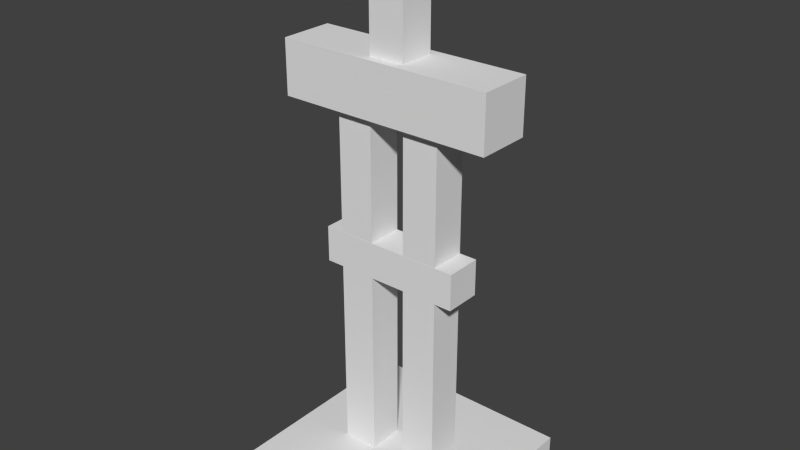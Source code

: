 # Source: armorstand.blend  (saved by Blender 2.76.0; exported with 4.5.12 LTS)
import bpy
from mathutils import Matrix  # noqa: F401  (used for matrix-valued properties, if any)

bpy.ops.wm.read_factory_settings(use_empty=True)
scene = bpy.context.scene
scene.name = 'Scene'

# ---- collections
col_collection_1 = bpy.data.collections.new('Collection 1'); scene.collection.children.link(col_collection_1)

# ---- world
world_world = bpy.data.worlds.new('World'); scene.world = world_world
world_world.color = (0.05088, 0.05088, 0.05088)
world_world.use_sun_shadow = False
world_world.sun_shadow_jitter_overblur = 0.0
world_world.cycles.sampling_method = 'MANUAL'
world_world.cycles.sample_map_resolution = 256

# ---- meshes
me_cube_011 = bpy.data.meshes.new('Cube.011')
me_cube_011.from_pydata([(-1.0, -1.0, -1.0), (-1.0, -1.0, 1.0), (-1.0, 1.0, -1.0), (-1.0, 1.0, 1.0), (1.0, -1.0, -1.0), (1.0, -1.0, 1.0), (1.0, 1.0, -1.0), (1.0, 1.0, 1.0)], [], [(0, 1, 3, 2), (2, 3, 7, 6), (6, 7, 5, 4), (4, 5, 1, 0), (2, 6, 4, 0), (7, 3, 1, 5)])
_uv = me_cube_011.uv_layers.new(name='UVMap')
_uv.uv.foreach_set('vector', [0.1875, 0.2969, 0.1875, 0.3125, 0.0, 0.3125, 0.0, 0.2969, 0.75, 0.2969, 0.75, 0.3125, 0.5625, 0.3125, 0.5625, 0.2969, 0.5625, 0.2969, 0.5625, 0.3125, 0.375, 0.3125, 0.375, 0.2969, 0.375, 0.2969, 0.375, 0.3125, 0.1875, 0.3125, 0.1875, 0.2969, 0.5625, 0.5, 0.375, 0.5, 0.375, 0.3125, 0.5625, 0.3125, 0.375, 0.5, 0.1875, 0.5, 0.1875, 0.3125, 0.375, 0.3125])
me_cube_011.use_remesh_preserve_volume = False
me_cube_011.use_remesh_preserve_attributes = False
me_cube_011.use_mirror_vertex_groups = False
me_cube_011.update()
me_cube_010 = bpy.data.meshes.new('Cube.010')
me_cube_010.from_pydata([(-1.0, -1.0, -1.0), (-1.0, -1.0, 1.0), (-1.0, 1.0, -1.0), (-1.0, 1.0, 1.0), (1.0, -1.0, -1.0), (1.0, -1.0, 1.0), (1.0, 1.0, -1.0), (1.0, 1.0, 1.0)], [], [(0, 1, 3, 2), (2, 3, 7, 6), (6, 7, 5, 4), (4, 5, 1, 0), (2, 6, 4, 0), (7, 3, 1, 5)])
_uv = me_cube_010.uv_layers.new(name='UVMap')
_uv.uv.foreach_set('vector', [0.03125, 0.1875, 0.03125, 0.2188, 0.0, 0.2188, 0.0, 0.1875, 0.3125, 0.1875, 0.3125, 0.2188, 0.1875, 0.2188, 0.1875, 0.1875, 0.1875, 0.1875, 0.1875, 0.2188, 0.1562, 0.2188, 0.1562, 0.1875, 0.1562, 0.1875, 0.1562, 0.2188, 0.03125, 0.2188, 0.03125, 0.1875, 0.2812, 0.25, 0.1562, 0.25, 0.1562, 0.2188, 0.2812, 0.2188, 0.1562, 0.25, 0.03125, 0.25, 0.03125, 0.2188, 0.1562, 0.2188])
me_cube_010.use_remesh_preserve_volume = False
me_cube_010.use_remesh_preserve_attributes = False
me_cube_010.use_mirror_vertex_groups = False
me_cube_010.update()
me_cube_009 = bpy.data.meshes.new('Cube.009')
me_cube_009.from_pydata([(-1.0, -1.0, -1.0), (-1.0, -1.0, 1.0), (-1.0, 1.0, -1.0), (-1.0, 1.0, 1.0), (1.0, -1.0, -1.0), (1.0, -1.0, 1.0), (1.0, 1.0, -1.0), (1.0, 1.0, 1.0)], [], [(0, 1, 3, 2), (2, 3, 7, 6), (6, 7, 5, 4), (4, 5, 1, 0), (2, 6, 4, 0), (7, 3, 1, 5)])
_uv = me_cube_009.uv_layers.new(name='UVMap')
_uv.uv.foreach_set('vector', [0.2812, 0.5, 0.2812, 0.5469, 0.2344, 0.5469, 0.2344, 0.5, 0.4688, 0.5, 0.4688, 0.5469, 0.2812, 0.5469, 0.2812, 0.5, 0.04688, 0.5, 0.04688, 0.5469, 0.0, 0.5469, 0.0, 0.5, 0.2344, 0.5, 0.2344, 0.5469, 0.04688, 0.5469, 0.04688, 0.5, 0.4219, 0.5938, 0.2344, 0.5938, 0.2344, 0.5469, 0.4219, 0.5469, 0.2344, 0.5938, 0.04688, 0.5938, 0.04688, 0.5469, 0.2344, 0.5469])
me_cube_009.use_remesh_preserve_volume = False
me_cube_009.use_remesh_preserve_attributes = False
me_cube_009.use_mirror_vertex_groups = False
me_cube_009.update()
me_cube_005 = bpy.data.meshes.new('Cube.005')
me_cube_005.from_pydata([(-1.0, -1.0, -1.0), (-1.0, -1.0, 1.0), (-1.0, 1.0, -1.0), (-1.0, 1.0, 1.0), (1.0, -1.0, -1.0), (1.0, -1.0, 1.0), (1.0, 1.0, -1.0), (1.0, 1.0, 1.0)], [], [(0, 1, 3, 2), (2, 3, 7, 6), (6, 7, 5, 4), (4, 5, 1, 0), (2, 6, 4, 0), (7, 3, 1, 5)])
_uv = me_cube_005.uv_layers.new(name='UVMap')
_uv.uv.foreach_set('vector', [0.6875, 0.5469, 0.6875, 0.7188, 0.7188, 0.7188, 0.7188, 0.5469, 0.7188, 0.5469, 0.7188, 0.7188, 0.75, 0.7188, 0.75, 0.5469, 0.625, 0.5469, 0.625, 0.7188, 0.6562, 0.7188, 0.6562, 0.5469, 0.6562, 0.5469, 0.6562, 0.7188, 0.6875, 0.7188, 0.6875, 0.5469, 0.7188, 0.75, 0.6875, 0.75, 0.6875, 0.7188, 0.7188, 0.7188, 0.6875, 0.75, 0.6562, 0.75, 0.6562, 0.7188, 0.6875, 0.7188])
me_cube_005.use_remesh_preserve_volume = False
me_cube_005.use_remesh_preserve_attributes = False
me_cube_005.use_mirror_vertex_groups = False
me_cube_005.update()
me_cube_004 = bpy.data.meshes.new('Cube.004')
me_cube_004.from_pydata([(-1.0, -1.0, -1.0), (-1.0, -1.0, 1.0), (-1.0, 1.0, -1.0), (-1.0, 1.0, 1.0), (1.0, -1.0, -1.0), (1.0, -1.0, 1.0), (1.0, 1.0, -1.0), (1.0, 1.0, 1.0)], [], [(0, 1, 3, 2), (2, 3, 7, 6), (6, 7, 5, 4), (4, 5, 1, 0), (2, 6, 4, 0), (7, 3, 1, 5)])
_uv = me_cube_004.uv_layers.new(name='UVMap')
_uv.uv.foreach_set('vector', [0.2812, 0.8438, 0.2812, 0.9688, 0.25, 0.9688, 0.25, 0.8438, 0.375, 0.8438, 0.375, 0.9688, 0.3438, 0.9688, 0.3438, 0.8438, 0.3438, 0.8438, 0.3438, 0.9688, 0.3125, 0.9688, 0.3125, 0.8438, 0.3125, 0.8438, 0.3125, 0.9688, 0.2812, 0.9688, 0.2812, 0.8438, 0.3438, 1.0, 0.3125, 1.0, 0.3125, 0.9688, 0.3438, 0.9688, 0.3125, 1.0, 0.2812, 1.0, 0.2812, 0.9688, 0.3125, 0.9688])
me_cube_004.use_remesh_preserve_volume = False
me_cube_004.use_remesh_preserve_attributes = False
me_cube_004.use_mirror_vertex_groups = False
me_cube_004.update()
me_cube_003 = bpy.data.meshes.new('Cube.003')
me_cube_003.from_pydata([(-1.0, -1.0, -1.0), (-1.0, -1.0, 1.0), (-1.0, 1.0, -1.0), (-1.0, 1.0, 1.0), (1.0, -1.0, -1.0), (1.0, -1.0, 1.0), (1.0, 1.0, -1.0), (1.0, 1.0, 1.0)], [], [(0, 1, 3, 2), (2, 3, 7, 6), (6, 7, 5, 4), (4, 5, 1, 0), (2, 6, 4, 0), (7, 3, 1, 5)])
_uv = me_cube_003.uv_layers.new(name='UVMap')
_uv.uv.foreach_set('vector', [0.7812, 0.5938, 0.7812, 0.7188, 0.75, 0.7188, 0.75, 0.5938, 0.875, 0.5938, 0.875, 0.7188, 0.8438, 0.7188, 0.8438, 0.5938, 0.8438, 0.5938, 0.8438, 0.7188, 0.8125, 0.7188, 0.8125, 0.5938, 0.8125, 0.5938, 0.8125, 0.7188, 0.7812, 0.7188, 0.7812, 0.5938, 0.8438, 0.75, 0.8125, 0.75, 0.8125, 0.7188, 0.8438, 0.7188, 0.8125, 0.75, 0.7812, 0.75, 0.7812, 0.7188, 0.8125, 0.7188])
me_cube_003.use_remesh_preserve_volume = False
me_cube_003.use_remesh_preserve_attributes = False
me_cube_003.use_mirror_vertex_groups = False
me_cube_003.update()
me_cube_001 = bpy.data.meshes.new('Cube.001')
me_cube_001.from_pydata([(-1.0, -1.0, -1.0), (-1.0, -1.0, 1.0), (-1.0, 1.0, -1.0), (-1.0, 1.0, 1.0), (1.0, -1.0, -1.0), (1.0, -1.0, 1.0), (1.0, 1.0, -1.0), (1.0, 1.0, 1.0)], [], [(0, 1, 3, 2), (2, 3, 7, 6), (6, 7, 5, 4), (4, 5, 1, 0), (2, 6, 4, 0), (7, 3, 1, 5)])
_uv = me_cube_001.uv_layers.new(name='UVMap')
_uv.uv.foreach_set('vector', [0.1562, 0.7969, 0.1562, 0.9688, 0.125, 0.9688, 0.125, 0.7969, 0.25, 0.7969, 0.25, 0.9688, 0.2188, 0.9688, 0.2188, 0.7969, 0.2188, 0.7969, 0.2188, 0.9688, 0.1875, 0.9688, 0.1875, 0.7969, 0.1875, 0.7969, 0.1875, 0.9688, 0.1562, 0.9688, 0.1562, 0.7969, 0.2188, 1.0, 0.1875, 1.0, 0.1875, 0.9688, 0.2188, 0.9688, 0.1875, 1.0, 0.1562, 1.0, 0.1562, 0.9688, 0.1875, 0.9688])
me_cube_001.use_remesh_preserve_volume = False
me_cube_001.use_remesh_preserve_attributes = False
me_cube_001.use_mirror_vertex_groups = False
me_cube_001.update()
me_cube = bpy.data.meshes.new('Cube')
me_cube.from_pydata([(-1.0, -1.0, -1.0), (-1.0, -1.0, 1.0), (-1.0, 1.0, -1.0), (-1.0, 1.0, 1.0), (1.0, -1.0, -1.0), (1.0, -1.0, 1.0), (1.0, 1.0, -1.0), (1.0, 1.0, 1.0)], [], [(0, 1, 3, 2), (2, 3, 7, 6), (6, 7, 5, 4), (4, 5, 1, 0), (2, 6, 4, 0), (7, 3, 1, 5)])
_uv = me_cube.uv_layers.new(name='UVMap')
_uv.uv.foreach_set('vector', [0.03125, 0.8594, 0.03125, 0.9688, 0.0, 0.9688, 0.0, 0.8594, 0.125, 0.8594, 0.125, 0.9688, 0.09375, 0.9688, 0.09375, 0.8594, 0.09375, 0.8594, 0.09375, 0.9688, 0.0625, 0.9688, 0.0625, 0.8594, 0.0625, 0.8594, 0.0625, 0.9688, 0.03125, 0.9688, 0.03125, 0.8594, 0.09375, 1.0, 0.0625, 1.0, 0.0625, 0.9688, 0.09375, 0.9688, 0.0625, 1.0, 0.03125, 1.0, 0.03125, 0.9688, 0.0625, 0.9688])
me_cube.use_remesh_preserve_volume = False
me_cube.use_remesh_preserve_attributes = False
me_cube.use_mirror_vertex_groups = False
me_cube.update()

# ---- objects
ob_cube_011 = bpy.data.objects.new('Cube.011', me_cube_011)
ob_cube_010 = bpy.data.objects.new('Cube.010', me_cube_010)
ob_cube_009 = bpy.data.objects.new('Cube.009', me_cube_009)
ob_cube_005 = bpy.data.objects.new('Cube.005', me_cube_005)
ob_cube_004 = bpy.data.objects.new('Cube.004', me_cube_004)
ob_cube_003 = bpy.data.objects.new('Cube.003', me_cube_003)
ob_cube_001 = bpy.data.objects.new('Cube.001', me_cube_001)
ob_cube = bpy.data.objects.new('Cube', me_cube)

# ---- transforms, parenting, visibility, modifiers, constraints
ob_cube_011.location = (0.0, 0.0, 0.1112)
ob_cube_011.scale = (1.2, 1.2, 0.1)
ob_cube_011.lineart.crease_threshold = 0.0
ob_cube_010.location = (0.0, 0.0, 2.577)
ob_cube_010.scale = (0.8, 0.201, 0.201)
ob_cube_010.lineart.crease_threshold = 0.0
ob_cube_009.location = (0.0, 0.0, 4.443)
ob_cube_009.scale = (1.2, 0.3, 0.3)
ob_cube_009.lineart.crease_threshold = 0.0
ob_cube_005.location = (0.403, 0.0, 1.281)
ob_cube_005.scale = (0.2, 0.2, 1.1)
ob_cube_005.lineart.crease_threshold = 0.0
ob_cube_004.location = (-0.403, 0.0, 3.362)
ob_cube_004.scale = (0.2, 0.2, 0.8)
ob_cube_004.lineart.crease_threshold = 0.0
ob_cube_003.location = (0.403, 0.0, 3.362)
ob_cube_003.scale = (0.2, 0.2, 0.8)
ob_cube_003.lineart.crease_threshold = 0.0
ob_cube_001.location = (-0.403, 0.0, 1.281)
ob_cube_001.scale = (0.2, 0.2, 1.1)
ob_cube_001.lineart.crease_threshold = 0.0
ob_cube.location = (0.0, 0.0, 5.238)
ob_cube.scale = (0.2, 0.2, 0.7)
ob_cube.lineart.crease_threshold = 0.0

# ---- collection membership
col_collection_1.objects.link(ob_cube_011)
col_collection_1.objects.link(ob_cube_010)
col_collection_1.objects.link(ob_cube_009)
col_collection_1.objects.link(ob_cube_005)
col_collection_1.objects.link(ob_cube_004)
col_collection_1.objects.link(ob_cube_003)
col_collection_1.objects.link(ob_cube_001)
col_collection_1.objects.link(ob_cube)

# ---- scene / render settings (as saved in the file)
scene.frame_start = 1; scene.frame_end = 250; scene.frame_set(1)
scene.render.engine = 'BLENDER_EEVEE_NEXT'
scene.render.resolution_percentage = 50
scene.render.dither_intensity = 0.0
scene.render.film_transparent = True
scene.cycles.use_denoising = False
scene.cycles.samples = 10
scene.cycles.sampling_pattern = 'TABULATED_SOBOL'
scene.cycles.light_sampling_threshold = 0.0
scene.cycles.use_adaptive_sampling = False
scene.cycles.use_light_tree = False
scene.cycles.blur_glossy = 0.0
scene.cycles.pixel_filter_type = 'GAUSSIAN'
scene.cycles.sample_clamp_indirect = 0.0
scene.view_settings.view_transform = 'Standard'
bpy.context.view_layer.update()

# ---- added for rendering (the .blend has no active camera and no usable light): camera, sun
cam_auto = bpy.data.cameras.new('AutoCamera')
cam_auto.lens = 50.0
cam_auto.sensor_width = 36.0
cam_auto.clip_end = 1000.0
ob_auto_camera = bpy.data.objects.new('AutoCamera', cam_auto)
scene.collection.objects.link(ob_auto_camera)
ob_auto_camera.location = (6.31936, -7.58323, 8.03026)
ob_auto_camera.rotation_euler = (1.09748, -7.21219e-08, 0.694738)
scene.camera = ob_auto_camera
light_auto_sun = bpy.data.lights.new('AutoSun', 'SUN')
light_auto_sun.energy = 3.0
light_auto_sun.angle = 0.0523599
ob_auto_sun = bpy.data.objects.new('AutoSun', light_auto_sun)
scene.collection.objects.link(ob_auto_sun)
ob_auto_sun.rotation_euler = (0.872665, 0.174533, 0.523599)
bpy.context.view_layer.update()
